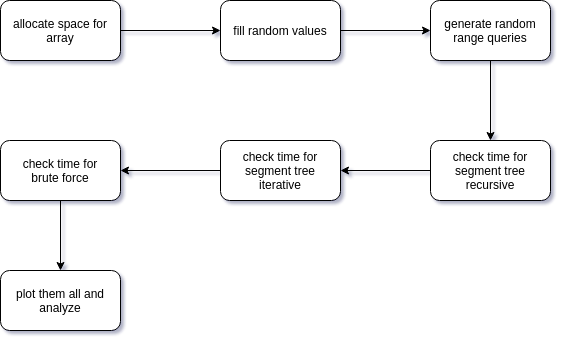

The diagram above was exported from draw.io. Its source (the exported page's mxGraphModel, read from the mxfile embedded in the PNG):
<mxGraphModel dx="1422" dy="725" grid="1" gridSize="10" guides="1" tooltips="1" connect="1" arrows="1" fold="1" page="1" pageScale="1" pageWidth="850" pageHeight="1100" math="0" shadow="0">
  <root>
    <mxCell id="0" />
    <mxCell id="1" parent="0" />
    <mxCell id="8c2finh9iScIZyqCG1jc-1" value="" style="rounded=1;whiteSpace=wrap;html=1;" vertex="1" parent="1">
      <mxGeometry x="80" y="170" width="120" height="60" as="geometry" />
    </mxCell>
    <mxCell id="8c2finh9iScIZyqCG1jc-2" value="" style="rounded=1;whiteSpace=wrap;html=1;" vertex="1" parent="1">
      <mxGeometry x="300" y="170" width="120" height="60" as="geometry" />
    </mxCell>
    <mxCell id="8c2finh9iScIZyqCG1jc-3" value="" style="rounded=1;whiteSpace=wrap;html=1;" vertex="1" parent="1">
      <mxGeometry x="510" y="170" width="120" height="60" as="geometry" />
    </mxCell>
    <mxCell id="8c2finh9iScIZyqCG1jc-4" value="allocate space for array" style="text;html=1;strokeColor=none;fillColor=none;align=center;verticalAlign=middle;whiteSpace=wrap;rounded=0;" vertex="1" parent="1">
      <mxGeometry x="90" y="190" width="100" height="20" as="geometry" />
    </mxCell>
    <mxCell id="8c2finh9iScIZyqCG1jc-5" value="fill random values&lt;span style=&quot;color: rgba(0 , 0 , 0 , 0) ; font-family: monospace ; font-size: 0px ; white-space: nowrap&quot;&gt;%3CmxGraphModel%3E%3Croot%3E%3CmxCell%20id%3D%220%22%2F%3E%3CmxCell%20id%3D%221%22%20parent%3D%220%22%2F%3E%3CmxCell%20id%3D%222%22%20value%3D%22allocate%20space%20for%20array%22%20style%3D%22text%3Bhtml%3D1%3BstrokeColor%3Dnone%3BfillColor%3Dnone%3Balign%3Dcenter%3BverticalAlign%3Dmiddle%3BwhiteSpace%3Dwrap%3Brounded%3D0%3B%22%20vertex%3D%221%22%20parent%3D%221%22%3E%3CmxGeometry%20x%3D%2290%22%20y%3D%22190%22%20width%3D%22100%22%20height%3D%2220%22%20as%3D%22geometry%22%2F%3E%3C%2FmxCell%3E%3C%2Froot%3E%3C%2FmxGraphModel%3E&lt;/span&gt;&lt;span style=&quot;color: rgba(0 , 0 , 0 , 0) ; font-family: monospace ; font-size: 0px ; white-space: nowrap&quot;&gt;%3CmxGraphModel%3E%3Croot%3E%3CmxCell%20id%3D%220%22%2F%3E%3CmxCell%20id%3D%221%22%20parent%3D%220%22%2F%3E%3CmxCell%20id%3D%222%22%20value%3D%22allocate%20space%20for%20array%22%20style%3D%22text%3Bhtml%3D1%3BstrokeColor%3Dnone%3BfillColor%3Dnone%3Balign%3Dcenter%3BverticalAlign%3Dmiddle%3BwhiteSpace%3Dwrap%3Brounded%3D0%3B%22%20vertex%3D%221%22%20parent%3D%221%22%3E%3CmxGeometry%20x%3D%2290%22%20y%3D%22190%22%20width%3D%22100%22%20height%3D%2220%22%20as%3D%22geometry%22%2F%3E%3C%2FmxCell%3E%3C%2Froot%3E%3C%2FmxGraphModel%3E&lt;/span&gt;&lt;span style=&quot;color: rgba(0 , 0 , 0 , 0) ; font-family: monospace ; font-size: 0px ; white-space: nowrap&quot;&gt;%3CmxGraphModel%3E%3Croot%3E%3CmxCell%20id%3D%220%22%2F%3E%3CmxCell%20id%3D%221%22%20parent%3D%220%22%2F%3E%3CmxCell%20id%3D%222%22%20value%3D%22allocate%20space%20for%20array%22%20style%3D%22text%3Bhtml%3D1%3BstrokeColor%3Dnone%3BfillColor%3Dnone%3Balign%3Dcenter%3BverticalAlign%3Dmiddle%3BwhiteSpace%3Dwrap%3Brounded%3D0%3B%22%20vertex%3D%221%22%20parent%3D%221%22%3E%3CmxGeometry%20x%3D%2290%22%20y%3D%22190%22%20width%3D%22100%22%20height%3D%2220%22%20as%3D%22geometry%22%2F%3E%3C%2FmxCell%3E%3C%2Froot%3E%3C%2FmxGraphModel%3E&lt;/span&gt;" style="text;html=1;strokeColor=none;fillColor=none;align=center;verticalAlign=middle;whiteSpace=wrap;rounded=0;" vertex="1" parent="1">
      <mxGeometry x="310" y="190" width="100" height="20" as="geometry" />
    </mxCell>
    <mxCell id="8c2finh9iScIZyqCG1jc-6" value="generate random range queries" style="text;html=1;strokeColor=none;fillColor=none;align=center;verticalAlign=middle;whiteSpace=wrap;rounded=0;" vertex="1" parent="1">
      <mxGeometry x="520" y="190" width="100" height="20" as="geometry" />
    </mxCell>
    <mxCell id="8c2finh9iScIZyqCG1jc-7" value="" style="rounded=1;whiteSpace=wrap;html=1;" vertex="1" parent="1">
      <mxGeometry x="510" y="310" width="120" height="60" as="geometry" />
    </mxCell>
    <mxCell id="8c2finh9iScIZyqCG1jc-8" value="check time for segment tree recursive" style="text;html=1;strokeColor=none;fillColor=none;align=center;verticalAlign=middle;whiteSpace=wrap;rounded=0;" vertex="1" parent="1">
      <mxGeometry x="520" y="330" width="100" height="20" as="geometry" />
    </mxCell>
    <mxCell id="8c2finh9iScIZyqCG1jc-9" value="" style="rounded=1;whiteSpace=wrap;html=1;" vertex="1" parent="1">
      <mxGeometry x="300" y="310" width="120" height="60" as="geometry" />
    </mxCell>
    <mxCell id="8c2finh9iScIZyqCG1jc-10" value="check time for segment tree iterative" style="text;html=1;strokeColor=none;fillColor=none;align=center;verticalAlign=middle;whiteSpace=wrap;rounded=0;" vertex="1" parent="1">
      <mxGeometry x="310" y="330" width="100" height="20" as="geometry" />
    </mxCell>
    <mxCell id="8c2finh9iScIZyqCG1jc-11" value="" style="rounded=1;whiteSpace=wrap;html=1;" vertex="1" parent="1">
      <mxGeometry x="80" y="310" width="120" height="60" as="geometry" />
    </mxCell>
    <mxCell id="8c2finh9iScIZyqCG1jc-12" value="check time for brute force" style="text;html=1;strokeColor=none;fillColor=none;align=center;verticalAlign=middle;whiteSpace=wrap;rounded=0;" vertex="1" parent="1">
      <mxGeometry x="90" y="330" width="100" height="20" as="geometry" />
    </mxCell>
    <mxCell id="8c2finh9iScIZyqCG1jc-13" value="" style="rounded=1;whiteSpace=wrap;html=1;" vertex="1" parent="1">
      <mxGeometry x="80" y="440" width="120" height="60" as="geometry" />
    </mxCell>
    <mxCell id="8c2finh9iScIZyqCG1jc-14" value="plot them all and analyze" style="text;html=1;strokeColor=none;fillColor=none;align=center;verticalAlign=middle;whiteSpace=wrap;rounded=0;" vertex="1" parent="1">
      <mxGeometry x="90" y="460" width="100" height="20" as="geometry" />
    </mxCell>
    <mxCell id="8c2finh9iScIZyqCG1jc-15" value="" style="endArrow=classic;html=1;exitX=1;exitY=0.5;exitDx=0;exitDy=0;entryX=0;entryY=0.5;entryDx=0;entryDy=0;" edge="1" parent="1" source="8c2finh9iScIZyqCG1jc-1" target="8c2finh9iScIZyqCG1jc-2">
      <mxGeometry width="50" height="50" relative="1" as="geometry">
        <mxPoint x="80" y="570" as="sourcePoint" />
        <mxPoint x="130" y="520" as="targetPoint" />
      </mxGeometry>
    </mxCell>
    <mxCell id="8c2finh9iScIZyqCG1jc-16" value="" style="endArrow=classic;html=1;entryX=0;entryY=0.5;entryDx=0;entryDy=0;" edge="1" parent="1" target="8c2finh9iScIZyqCG1jc-3">
      <mxGeometry width="50" height="50" relative="1" as="geometry">
        <mxPoint x="420" y="200" as="sourcePoint" />
        <mxPoint x="310" y="210" as="targetPoint" />
      </mxGeometry>
    </mxCell>
    <mxCell id="8c2finh9iScIZyqCG1jc-17" value="" style="endArrow=classic;html=1;entryX=0.5;entryY=0;entryDx=0;entryDy=0;" edge="1" parent="1" source="8c2finh9iScIZyqCG1jc-3" target="8c2finh9iScIZyqCG1jc-7">
      <mxGeometry width="50" height="50" relative="1" as="geometry">
        <mxPoint x="220" y="220" as="sourcePoint" />
        <mxPoint x="320" y="220" as="targetPoint" />
      </mxGeometry>
    </mxCell>
    <mxCell id="8c2finh9iScIZyqCG1jc-18" value="" style="endArrow=classic;html=1;exitX=0;exitY=0.5;exitDx=0;exitDy=0;entryX=1;entryY=0.5;entryDx=0;entryDy=0;" edge="1" parent="1" source="8c2finh9iScIZyqCG1jc-7" target="8c2finh9iScIZyqCG1jc-9">
      <mxGeometry width="50" height="50" relative="1" as="geometry">
        <mxPoint x="230" y="230" as="sourcePoint" />
        <mxPoint x="330" y="230" as="targetPoint" />
      </mxGeometry>
    </mxCell>
    <mxCell id="8c2finh9iScIZyqCG1jc-19" value="" style="endArrow=classic;html=1;exitX=0;exitY=0.5;exitDx=0;exitDy=0;entryX=1;entryY=0.5;entryDx=0;entryDy=0;" edge="1" parent="1" source="8c2finh9iScIZyqCG1jc-9" target="8c2finh9iScIZyqCG1jc-11">
      <mxGeometry width="50" height="50" relative="1" as="geometry">
        <mxPoint x="240" y="240" as="sourcePoint" />
        <mxPoint x="340" y="240" as="targetPoint" />
      </mxGeometry>
    </mxCell>
    <mxCell id="8c2finh9iScIZyqCG1jc-20" value="" style="endArrow=classic;html=1;exitX=0.5;exitY=1;exitDx=0;exitDy=0;entryX=0.5;entryY=0;entryDx=0;entryDy=0;" edge="1" parent="1" source="8c2finh9iScIZyqCG1jc-11" target="8c2finh9iScIZyqCG1jc-13">
      <mxGeometry width="50" height="50" relative="1" as="geometry">
        <mxPoint x="250" y="250" as="sourcePoint" />
        <mxPoint x="350" y="250" as="targetPoint" />
      </mxGeometry>
    </mxCell>
  </root>
</mxGraphModel>